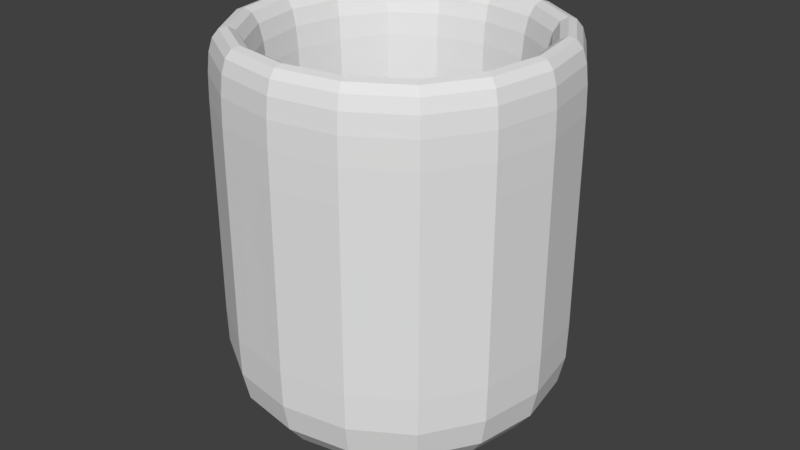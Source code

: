 # Source: WaterSource.blend  (saved by Blender 2.79.0; exported with 4.5.12 LTS)
import bpy
from mathutils import Matrix  # noqa: F401  (used for matrix-valued properties, if any)

bpy.ops.wm.read_factory_settings(use_empty=True)
scene = bpy.context.scene
scene.name = 'Scene'

# ---- collections
col_collection_1 = bpy.data.collections.new('Collection 1'); scene.collection.children.link(col_collection_1)

# ---- materials (node trees are filled in below, after node groups)
mat_material = bpy.data.materials.new('Material')
mat_material.alpha_threshold = 0.0
mat_material.use_transparent_shadow = False
mat_material.roughness = 0.5
mat_material.line_color = (0.0, 0.0, 0.0, 1.0)

# ---- material node trees

# ---- world
world_world = bpy.data.worlds.new('World'); scene.world = world_world
world_world.color = (0.05088, 0.05088, 0.05088)
world_world.use_sun_shadow = False
world_world.sun_shadow_jitter_overblur = 0.0
world_world.cycles.sampling_method = 'MANUAL'

# ---- meshes
me_cube = bpy.data.meshes.new('Cube')
me_cube.from_pydata([(1.515, 1.515, 0.0), (1.515, -1.515, 0.0), (-1.515, -1.515, 0.0), (-1.515, 1.515, 0.0), (1.515, 1.515, 3.421), (1.515, -1.515, 3.421), (-1.515, -1.515, 3.421), (-1.515, 1.515, 3.421), (1.153, 1.153, 3.421), (1.153, -1.153, 3.421), (-1.153, 1.153, 3.421), (-1.153, -1.153, 3.421), (1.153, 1.153, 0.223), (1.153, -1.153, 0.223), (-1.153, 1.153, 0.223), (-1.153, -1.153, 0.223), (1.515, 1.515, 0.8469), (1.515, -1.515, 0.8469), (-1.515, -1.515, 0.8469), (-1.515, 1.515, 0.8469), (1.515, 1.515, 2.734), (1.515, -1.515, 2.734), (-1.515, -1.515, 2.734), (-1.515, 1.515, 2.734), (1.153, 1.153, 2.532), (1.153, -1.153, 2.532), (-1.153, -1.153, 2.532), (-1.153, 1.153, 2.532), (1.153, 1.153, 1.163), (-1.153, -1.153, 1.163), (1.153, -1.153, 1.163), (-1.153, 1.153, 1.163)], [], [(0, 1, 2, 3), (6, 5, 9, 11), (20, 4, 5, 21), (21, 5, 6, 22), (22, 6, 7, 23), (16, 0, 3, 19), (30, 28, 12, 13), (5, 4, 8, 9), (7, 6, 11, 10), (4, 7, 10, 8), (12, 14, 15, 13), (31, 29, 15, 14), (28, 31, 14, 12), (29, 30, 13, 15), (20, 16, 19, 23), (2, 18, 19, 3), (1, 17, 18, 2), (0, 16, 17, 1), (4, 20, 23, 7), (18, 22, 23, 19), (17, 21, 22, 18), (16, 20, 21, 17), (11, 9, 25, 26), (8, 10, 27, 24), (10, 11, 26, 27), (9, 8, 24, 25), (26, 25, 30, 29), (24, 27, 31, 28), (27, 26, 29, 31), (25, 24, 28, 30)])
_uv = me_cube.uv_layers.new(name='UVMap')
_uv.uv.foreach_set('vector', [0.7801, 0.233, 0.5473, 0.233, 0.5473, 0.0001413, 0.7801, 0.0001413, 0.2544, 0.301, 0.2461, 0.2544, 0.2534, 0.2597, 0.2597, 0.2938, 0.3082, 0.23, 0.2928, 0.2461, 0.2461, 0.2544, 0.23, 0.239, 0.23, 0.239, 0.2461, 0.2544, 0.2544, 0.301, 0.239, 0.3172, 0.239, 0.3172, 0.2544, 0.301, 0.301, 0.2928, 0.3172, 0.3082, 0.4252, 0.1146, 0.547, 0.0001413, 0.547, 0.547, 0.4325, 0.4252, 0.1284, 0.8663, 0.3245, 0.8756, 0.4593, 0.9999, 0.00503, 0.9999, 0.2461, 0.2544, 0.2928, 0.2461, 0.2874, 0.2534, 0.2534, 0.2597, 0.301, 0.2928, 0.2544, 0.301, 0.2597, 0.2938, 0.2938, 0.2874, 0.2928, 0.2461, 0.301, 0.2928, 0.2938, 0.2874, 0.2874, 0.2534, 0.7245, 0.4104, 0.5473, 0.4104, 0.5473, 0.2333, 0.7245, 0.2333, 0.331, 0.6809, 0.1349, 0.6715, 0.0001413, 0.5473, 0.4544, 0.5473, 0.3245, 0.8756, 0.331, 0.6809, 0.4544, 0.5473, 0.4593, 0.9999, 0.1349, 0.6715, 0.1284, 0.8663, 0.00503, 0.9999, 0.0001413, 0.5473, 0.3082, 0.23, 0.4252, 0.1146, 0.4325, 0.4252, 0.3172, 0.3082, 0.0001413, 0.547, 0.122, 0.4325, 0.4325, 0.4252, 0.547, 0.547, 0.0001413, 0.0001423, 0.1146, 0.122, 0.122, 0.4325, 0.0001413, 0.547, 0.547, 0.0001413, 0.4252, 0.1146, 0.1146, 0.122, 0.0001413, 0.0001423, 0.2928, 0.2461, 0.3082, 0.23, 0.3172, 0.3082, 0.301, 0.2928, 0.122, 0.4325, 0.239, 0.3172, 0.3172, 0.3082, 0.4325, 0.4252, 0.1146, 0.122, 0.23, 0.239, 0.239, 0.3172, 0.122, 0.4325, 0.4252, 0.1146, 0.3082, 0.23, 0.23, 0.239, 0.1146, 0.122, 0.2209, 0.7592, 0.2165, 0.7816, 0.2003, 0.7962, 0.2058, 0.743, 0.2385, 0.788, 0.243, 0.7655, 0.2591, 0.7509, 0.2536, 0.8041, 0.243, 0.7655, 0.2209, 0.7592, 0.2058, 0.743, 0.2591, 0.7509, 0.2165, 0.7816, 0.2385, 0.788, 0.2536, 0.8041, 0.2003, 0.7962, 0.2058, 0.743, 0.2003, 0.7962, 0.1284, 0.8663, 0.1349, 0.6715, 0.2536, 0.8041, 0.2591, 0.7509, 0.331, 0.6809, 0.3245, 0.8756, 0.2591, 0.7509, 0.2058, 0.743, 0.1349, 0.6715, 0.331, 0.6809, 0.2003, 0.7962, 0.2536, 0.8041, 0.3245, 0.8756, 0.1284, 0.8663])
me_cube.materials.append(mat_material)
me_cube.use_remesh_preserve_volume = False
me_cube.use_remesh_preserve_attributes = False
me_cube.use_mirror_vertex_groups = False
me_cube.update()

# ---- objects
ob_cube = bpy.data.objects.new('Cube', me_cube)

# ---- transforms, parenting, visibility, modifiers, constraints
ob_cube.location = (0.0, 0.0, 0.0)
ob_cube.lock_rotations_4d = False
ob_cube.empty_display_type = 'ARROWS'
ob_cube.lineart.crease_threshold = 0.0
_m = ob_cube.modifiers.new('Subsurf', 'SUBSURF')
_m.uv_smooth = 'PRESERVE_CORNERS'
_m.quality = 2
_m.levels = 3
_m.show_only_control_edges = False

# ---- collection membership
col_collection_1.objects.link(ob_cube)

# ---- scene / render settings (as saved in the file)
scene.frame_start = 1; scene.frame_end = 250; scene.frame_set(1)
scene.render.engine = 'BLENDER_EEVEE_NEXT'
scene.render.resolution_percentage = 50
scene.render.dither_intensity = 0.0
scene.cycles.use_denoising = False
scene.cycles.samples = 128
scene.cycles.sampling_pattern = 'TABULATED_SOBOL'
scene.cycles.use_adaptive_sampling = False
scene.cycles.use_light_tree = False
scene.cycles.blur_glossy = 0.0
scene.cycles.sample_clamp_indirect = 0.0
scene.view_settings.view_transform = 'Standard'
bpy.context.view_layer.update()

# ---- added for rendering (the .blend has no active camera and no usable light): camera, sun
cam_auto = bpy.data.cameras.new('AutoCamera')
cam_auto.lens = 50.0
cam_auto.sensor_width = 36.0
cam_auto.clip_end = 1000.0
ob_auto_camera = bpy.data.objects.new('AutoCamera', cam_auto)
scene.collection.objects.link(ob_auto_camera)
ob_auto_camera.location = (5.07274, -6.08729, 5.76869)
ob_auto_camera.rotation_euler = (1.09748, -7.21219e-08, 0.694738)
scene.camera = ob_auto_camera
light_auto_sun = bpy.data.lights.new('AutoSun', 'SUN')
light_auto_sun.energy = 3.0
light_auto_sun.angle = 0.0523599
ob_auto_sun = bpy.data.objects.new('AutoSun', light_auto_sun)
scene.collection.objects.link(ob_auto_sun)
ob_auto_sun.rotation_euler = (0.872665, 0.174533, 0.523599)
bpy.context.view_layer.update()
